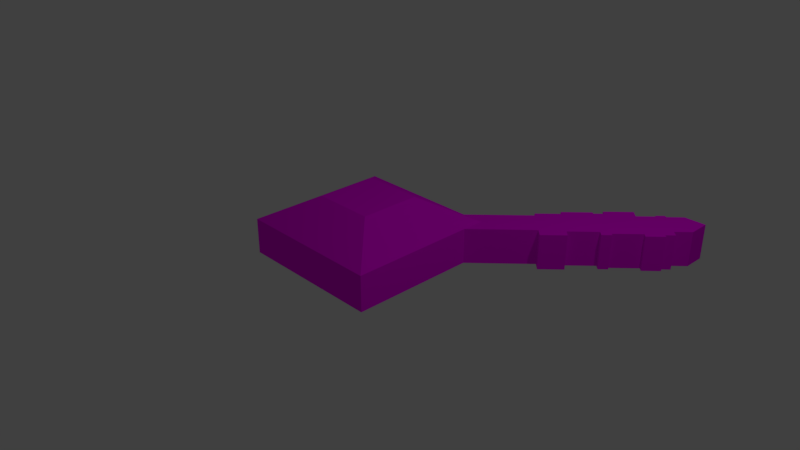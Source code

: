 # Source: my_turn_on.blend  (saved by Blender 2.79.0; exported with 4.5.12 LTS)
import bpy
from mathutils import Matrix  # noqa: F401  (used for matrix-valued properties, if any)

bpy.ops.wm.read_factory_settings(use_empty=True)
scene = bpy.context.scene
scene.name = 'Scene'

# ---- collections
col_collection_1 = bpy.data.collections.new('Collection 1'); scene.collection.children.link(col_collection_1)

# ---- images (referenced by path relative to the original .blend; pixels are not part of the script)
import os
ASSET_DIR = os.environ.get("B2B_ASSET_DIR", "")  # directory of the original .blend (textures are referenced by path, not embedded)
HERE = os.path.dirname(os.path.abspath(__file__))  # packed textures are extracted next to this script under _unpacked/

def load_image(name, relpath, width, height, colorspace="sRGB"):
    """Load a texture the original file referenced (path relative to the .blend, or extracted next to this script)."""
    p = next((c for c in (os.path.join(HERE, relpath), os.path.join(ASSET_DIR, relpath)) if relpath and os.path.exists(c)), "")
    if p:
        img = bpy.data.images.load(p, check_existing=True)
        img.name = name
    else:  # same state as the original file: an image datablock whose file is absent (Cycles renders it pink)
        img = bpy.data.images.new(name, width, height)
        img.source = "FILE"
        img.filepath = "//" + (relpath or name)
    img.colorspace_settings.name = colorspace
    return img
img_pallet_jpg = load_image('pallet.jpg', 'pallet.jpg', 1024, 1024, 'sRGB')

# ---- materials (node trees are filled in below, after node groups)
mat_material_001 = bpy.data.materials.new('Material.001')
mat_material_001.alpha_threshold = 0.0
mat_material_001.roughness = 0.5

# ---- material node trees
mat_material_001.use_nodes = True; mat_material_001.node_tree.nodes.clear()
_N = mat_material_001.node_tree.nodes; _L = mat_material_001.node_tree.links
n0 = _N.new('ShaderNodeOutputMaterial'); n0.name = 'Material Output'; n0.location = (300, 300)
n1 = _N.new('ShaderNodeBsdfDiffuse'); n1.name = 'Diffuse BSDF'; n1.location = (10, 300)
n2 = _N.new('ShaderNodeTexImage'); n2.name = 'Image Texture'; n2.location = (-180, 300)
n2.width = 140
n2.image = img_pallet_jpg
_L.new(n1.outputs[0], n0.inputs[0])
_L.new(n2.outputs[0], n1.inputs[0])
n0.is_active_output = True

# ---- world
world_world = bpy.data.worlds.new('World'); scene.world = world_world
world_world.color = (0.05088, 0.05088, 0.05088)
world_world.use_sun_shadow = False
world_world.sun_shadow_jitter_overblur = 0.0
world_world.cycles.sampling_method = 'MANUAL'

# ---- cameras
cam_camera = bpy.data.cameras.new('Camera')
cam_camera.clip_end = 100.0
cam_camera.lens = 35.0
cam_camera.sensor_width = 32.0
cam_camera.sensor_height = 18.0
cam_camera.ortho_scale = 7.314
cam_camera.dof.focus_distance = 0.0

# ---- lights
light_lamp = bpy.data.lights.new('Lamp', 'POINT')
light_lamp.transmission_factor = 0.0
light_lamp.cutoff_distance = 30.0
light_lamp.energy = 100.0
light_lamp.shadow_buffer_clip_start = 1.001
light_lamp.shadow_soft_size = 0.1
light_lamp.shadow_maximum_resolution = 0.006
light_lamp.use_absolute_resolution = True

# ---- meshes
me_plane = bpy.data.meshes.new('Plane')
me_plane.from_pydata([(-1.0, -1.0, 0.0), (0.9949, -0.9999, 4.649e-05), (-1.0, 1.0, 0.0), (1.0, 1.0, 0.0), (-1.0, -1.0, 0.4783), (0.9949, -0.9999, 0.4784), (-1.0, 1.0, 0.4783), (1.0, 1.0, 0.4783), (-0.41, -0.41, 0.8109), (0.4049, -0.4099, 0.811), (-0.41, 0.41, 0.8109), (0.41, 0.41, 0.8109), (-0.3147, 0.3147, -0.2205), (-0.3147, -0.3147, -0.2205), (0.3096, -0.3146, -0.2204), (0.3147, 0.3147, -0.2205), (0.7054, -1.0, 0.0), (0.7054, 1.0, 0.0), (0.7054, -1.0, 0.4783), (0.7054, 1.0, 0.4783), (0.2892, -0.41, 0.8109), (0.2892, 0.41, 0.8109), (0.222, -0.3147, -0.2205), (0.222, 0.3147, -0.2205), (0.9949, 0.7019, 4.649e-05), (0.9949, 0.7019, 0.4784), (0.4049, 0.2879, 0.811), (0.3096, 0.221, -0.2204), (2.981, 2.683, 0.0), (2.981, 2.981, 0.0), (2.981, 2.683, 0.4783), (2.981, 2.981, 0.4783), (2.687, 2.981, 0.0), (2.687, 2.981, 0.4783), (2.816, 2.816, 0.0), (2.816, 2.518, 0.0), (2.816, 2.816, 0.4783), (2.521, 2.816, 0.4783), (2.521, 2.816, 0.0), (2.816, 2.518, 0.4783), (2.725, 2.427, 0.0), (2.43, 2.725, 0.4783), (2.725, 2.427, 0.4783), (2.725, 2.725, 0.0), (2.725, 2.725, 0.4783), (2.43, 2.725, 0.0), (2.725, 2.725, 0.4783), (2.725, 2.725, 0.4783), (2.43, 2.725, 0.4783), (2.43, 2.725, 0.4783), (2.725, 2.725, 0.0), (2.725, 2.725, 0.0), (2.725, 2.427, 0.0), (2.725, 2.427, 0.0), (2.43, 2.725, 0.0), (2.43, 2.725, 0.0), (2.725, 2.427, 0.4783), (2.725, 2.427, 0.4783), (2.548, 2.548, 0.4783), (2.253, 2.548, 0.4783), (2.548, 2.548, 0.0), (2.548, 2.25, 0.0), (2.253, 2.548, 0.0), (2.548, 2.25, 0.4783), (2.268, 2.268, 0.4783), (1.973, 2.268, 0.4783), (2.268, 2.268, 0.0), (2.268, 1.969, 0.0), (1.973, 2.268, 0.0), (2.268, 1.969, 0.4783), (2.173, 2.173, 0.4783), (1.879, 2.173, 0.4783), (2.173, 2.173, 0.0), (2.173, 1.875, 0.0), (1.879, 2.173, 0.0), (2.173, 1.875, 0.4783), (1.883, 1.883, 0.4783), (1.588, 1.883, 0.4783), (1.883, 1.883, 0.0), (1.883, 1.585, 0.0), (1.588, 1.883, 0.0), (1.883, 1.585, 0.4783), (1.642, 1.642, 0.4783), (1.347, 1.642, 0.4783), (1.642, 1.642, 0.0), (1.642, 1.343, 0.0), (1.347, 1.642, 0.0), (1.642, 1.343, 0.4783), (2.883, 2.45, 0.0), (2.883, 2.45, 0.4783), (2.792, 2.359, 0.0), (2.792, 2.359, 0.4783), (2.497, 2.84, 0.4783), (2.497, 2.84, 0.0), (2.406, 2.749, 0.4783), (2.406, 2.749, 0.0), (2.645, 2.153, 0.0), (2.822, 2.33, 0.0), (2.645, 2.153, 0.4783), (2.822, 2.33, 0.4783), (2.244, 2.557, 0.4783), (2.422, 2.734, 0.4783), (2.244, 2.557, 0.0), (2.422, 2.734, 0.0), (2.32, 1.917, 0.0), (2.6, 2.197, 0.0), (2.32, 1.917, 0.4783), (2.6, 2.197, 0.4783), (2.252, 1.797, 0.0), (2.346, 1.891, 0.0), (2.252, 1.797, 0.4783), (2.346, 1.891, 0.4783), (1.902, 1.566, 0.0), (2.192, 1.856, 0.0), (1.902, 1.566, 0.4783), (2.192, 1.856, 0.4783), (1.736, 1.249, 0.0), (1.977, 1.49, 0.0), (1.736, 1.249, 0.4783), (1.977, 1.49, 0.4783), (1.876, 2.365, 0.4783), (2.156, 2.645, 0.4783), (1.876, 2.365, 0.0), (2.156, 2.645, 0.0), (1.826, 2.226, 0.4783), (1.92, 2.321, 0.4783), (1.826, 2.226, 0.0), (1.92, 2.321, 0.0), (1.51, 1.961, 0.4783), (1.8, 2.251, 0.4783), (1.51, 1.961, 0.0), (1.8, 2.251, 0.0), (1.308, 1.681, 0.4783), (1.549, 1.922, 0.4783), (1.308, 1.681, 0.0), (1.549, 1.922, 0.0)], [], [(24, 1, 14, 27), (6, 4, 8, 10), (37, 36, 31, 33), (2, 0, 4, 6), (17, 2, 6, 19), (16, 1, 5, 18), (20, 9, 26, 11, 21), (19, 6, 10, 21), (18, 5, 9, 20), (25, 7, 11, 26), (22, 23, 15, 27, 14), (0, 2, 12, 13), (17, 3, 15, 23), (16, 0, 13, 22), (1, 16, 22, 14), (2, 17, 23, 12), (13, 12, 23, 22), (4, 18, 20, 8), (7, 19, 21, 11), (8, 20, 21, 10), (0, 16, 18, 4), (35, 34, 29, 28), (16, 22, 23, 17, 19, 21, 20, 18), (5, 25, 26, 9), (1, 24, 25, 5), (3, 24, 27, 15), (28, 29, 31, 30), (29, 32, 33, 31), (34, 38, 32, 29), (39, 35, 28, 30), (38, 37, 33, 32), (36, 39, 30, 31), (44, 42, 57, 46), (45, 41, 49, 54), (42, 40, 53, 57), (43, 45, 54, 50), (40, 43, 50, 53), (41, 44, 46, 49), (48, 47, 44, 41), (52, 51, 43, 40), (51, 55, 45, 43), (56, 52, 40, 42), (55, 48, 41, 45), (47, 56, 42, 44), (58, 63, 56, 47), (49, 46, 36, 37), (59, 58, 47, 48), (37, 38, 93, 92), (60, 62, 55, 51), (53, 50, 34, 35), (61, 60, 51, 52), (57, 53, 90, 91), (59, 48, 101, 100), (50, 54, 38, 34), (56, 63, 98, 99), (46, 57, 39, 36), (67, 61, 105, 104), (65, 59, 121, 120), (67, 66, 60, 61), (66, 68, 62, 60), (65, 64, 58, 59), (64, 69, 63, 58), (70, 75, 69, 64), (71, 70, 64, 65), (72, 74, 68, 66), (73, 72, 66, 67), (71, 65, 125, 124), (67, 69, 111, 109), (81, 79, 112, 114), (77, 71, 129, 128), (79, 78, 72, 73), (78, 80, 74, 72), (77, 76, 70, 71), (76, 81, 75, 70), (82, 87, 81, 76), (83, 82, 76, 77), (84, 86, 80, 78), (85, 84, 78, 79), (83, 77, 133, 132), (79, 81, 119, 117), (25, 24, 85, 87), (17, 19, 83, 86), (24, 3, 84, 85), (3, 17, 86, 84), (19, 7, 82, 83), (7, 25, 87, 82), (91, 90, 88, 89), (35, 39, 89, 88), (39, 57, 91, 89), (53, 35, 88, 90), (95, 94, 92, 93), (49, 37, 92, 94), (38, 54, 95, 93), (54, 49, 94, 95), (98, 96, 97, 99), (63, 61, 96, 98), (61, 52, 97, 96), (52, 56, 99, 97), (102, 100, 101, 103), (55, 62, 102, 103), (48, 55, 103, 101), (62, 59, 100, 102), (106, 104, 105, 107), (69, 67, 104, 106), (61, 63, 107, 105), (63, 69, 106, 107), (110, 108, 109, 111), (75, 73, 108, 110), (69, 75, 110, 111), (73, 67, 109, 108), (114, 112, 113, 115), (73, 75, 115, 113), (75, 81, 114, 115), (79, 73, 113, 112), (118, 116, 117, 119), (87, 85, 116, 118), (81, 87, 118, 119), (85, 79, 117, 116), (122, 120, 121, 123), (62, 68, 122, 123), (68, 65, 120, 122), (59, 62, 123, 121), (126, 124, 125, 127), (65, 68, 127, 125), (74, 71, 124, 126), (68, 74, 126, 127), (130, 128, 129, 131), (74, 80, 130, 131), (80, 77, 128, 130), (71, 74, 131, 129), (134, 132, 133, 135), (77, 80, 135, 133), (86, 83, 132, 134), (80, 86, 134, 135)])
_uv = me_plane.uv_layers.new(name='UVMap')
_uv.uv.foreach_set('vector', [0.08141, 0.8132, 0.04302, 0.7795, 0.06656, 0.7669, 0.07865, 0.7775, 0.1803, 0.8794, 0.1352, 0.9191, 0.1416, 0.8851, 0.1601, 0.8688, 0.7248, 0.5985, 0.7195, 0.5895, 0.7195, 0.5795, 0.7248, 0.5885, 0.1225, 0.7596, 0.1225, 0.8455, 0.1103, 0.8455, 0.1103, 0.7596, -3.84, 1.833, -3.84, 1.906, -3.852, 1.906, -3.852, 1.833, 0.09068, 0.838, 0.09068, 0.8253, 0.1028, 0.8253, 0.1028, 0.838, 0.7072, 0.5189, 0.7058, 0.5143, 0.7216, 0.5004, 0.7243, 0.498, 0.7257, 0.5026, 0.1602, 0.8145, 0.1803, 0.8794, 0.1601, 0.8688, 0.1519, 0.8422, 0.1151, 0.8542, 0.1117, 0.8429, 0.132, 0.8539, 0.1334, 0.8585, 0.1501, 0.8092, 0.1568, 0.8032, 0.1505, 0.8376, 0.1477, 0.84, 0.6415, 0.4238, 0.6557, 0.4363, 0.6546, 0.4398, 0.6525, 0.4379, 0.6404, 0.4273, 0.06654, 0.7033, 0.1117, 0.743, 0.08817, 0.7554, 0.07397, 0.7429, 0.09161, 0.8079, 0.08814, 0.8192, 0.08076, 0.7794, 0.08185, 0.7759, 0.04649, 0.7682, 0.06654, 0.7033, 0.07397, 0.7429, 0.06765, 0.7634, 0.04302, 0.7795, 0.04649, 0.7682, 0.06765, 0.7634, 0.06656, 0.7669, 0.1117, 0.743, 0.09161, 0.8079, 0.08185, 0.7759, 0.08817, 0.7554, 0.6478, 0.4033, 0.662, 0.4158, 0.6557, 0.4363, 0.6415, 0.4238, 0.1352, 0.9191, 0.1151, 0.8542, 0.1334, 0.8585, 0.1416, 0.8851, 0.1568, 0.8032, 0.1602, 0.8145, 0.1519, 0.8422, 0.1505, 0.8376, 0.7155, 0.5455, 0.7072, 0.5189, 0.7257, 0.5026, 0.734, 0.5292, 0.08448, 0.8843, 0.08448, 0.8111, 0.09665, 0.8111, 0.09665, 0.8843, 0.7092, 0.5986, 0.7038, 0.5895, 0.7038, 0.5795, 0.7092, 0.5885, 0.7599, 0.4496, 0.7542, 0.4202, 0.7542, 0.3931, 0.7599, 0.3637, 0.7721, 0.3637, 0.7804, 0.3891, 0.7804, 0.4243, 0.7721, 0.4496, 0.1117, 0.8429, 0.1501, 0.8092, 0.1477, 0.84, 0.132, 0.8539, 0.1597, 0.7732, 0.1597, 0.8463, 0.1475, 0.8463, 0.1475, 0.7732, 0.08814, 0.8192, 0.08141, 0.8132, 0.07865, 0.7775, 0.08076, 0.7794, 0.6169, 0.5795, 0.6245, 0.5795, 0.6245, 0.6001, 0.6169, 0.6001, 0.6245, 0.5795, 0.632, 0.5795, 0.632, 0.6001, 0.6245, 0.6001, 0.7038, 0.5895, 0.6986, 0.5985, 0.6985, 0.5885, 0.7038, 0.5795, 0.671, 0.5795, 0.671, 0.6001, 0.6668, 0.6001, 0.6668, 0.5795, 0.6626, 0.6001, 0.6626, 0.5795, 0.6668, 0.5795, 0.6668, 0.6001, 0.7195, 0.5895, 0.7141, 0.5986, 0.7141, 0.5885, 0.7195, 0.5795, 0.6169, 0.3637, 0.6169, 0.3637, 0.6169, 0.3637, 0.6169, 0.3637, 0.6169, 0.3637, 0.6169, 0.3637, 0.6169, 0.3637, 0.6169, 0.3637, 0.6169, 0.3637, 0.6169, 0.3637, 0.6169, 0.3637, 0.6169, 0.3637, 0.6169, 0.3637, 0.6169, 0.3637, 0.6169, 0.3637, 0.6169, 0.3637, 0.6169, 0.3637, 0.6169, 0.3637, 0.6169, 0.3637, 0.6169, 0.3637, 0.6169, 0.3637, 0.6169, 0.3637, 0.6169, 0.3637, 0.6169, 0.3637, 0.6169, 0.3637, 0.6169, 0.3637, 0.6169, 0.3637, 0.6169, 0.3637, 0.6169, 0.3637, 0.6169, 0.3637, 0.6169, 0.3637, 0.6169, 0.3637, 0.6169, 0.3637, 0.6169, 0.3637, 0.6169, 0.3637, 0.6169, 0.3637, 0.6169, 0.3637, 0.6169, 0.3637, 0.6169, 0.3637, 0.6169, 0.3637, 0.6169, 0.3637, 0.6169, 0.3637, 0.6169, 0.3637, 0.6169, 0.3637, 0.6169, 0.3637, 0.6169, 0.3637, 0.6169, 0.3637, 0.6169, 0.3637, 0.7474, 0.374, 0.7406, 0.3799, 0.7425, 0.3696, 0.7493, 0.3637, 0.7248, 0.6041, 0.7195, 0.5951, 0.7195, 0.5895, 0.7248, 0.5985, 0.7508, 0.3852, 0.7474, 0.374, 0.7493, 0.3637, 0.7527, 0.3749, 0.6788, 0.6001, 0.6788, 0.5795, 0.6794, 0.5795, 0.6794, 0.6001, 0.6787, 0.5693, 0.6822, 0.558, 0.6841, 0.5683, 0.6806, 0.5795, 0.7093, 0.6041, 0.7039, 0.5951, 0.7038, 0.5895, 0.7092, 0.5986, 0.672, 0.5633, 0.6787, 0.5693, 0.6806, 0.5795, 0.6739, 0.5736, 0.675, 0.5795, 0.675, 0.6001, 0.6733, 0.6001, 0.6733, 0.5795, 0.7508, 0.3852, 0.7527, 0.3749, 0.753, 0.3751, 0.7511, 0.3854, 0.7039, 0.5951, 0.6986, 0.6041, 0.6986, 0.5985, 0.7038, 0.5895, 0.7425, 0.3696, 0.7406, 0.3799, 0.7373, 0.3781, 0.7392, 0.3679, 0.7195, 0.5951, 0.7141, 0.6041, 0.7141, 0.5986, 0.7195, 0.5895, 0.669, 0.5471, 0.672, 0.5633, 0.6702, 0.5643, 0.6672, 0.5481, 0.7478, 0.4014, 0.7508, 0.3852, 0.7542, 0.387, 0.7511, 0.4032, 0.669, 0.5471, 0.6757, 0.553, 0.6787, 0.5693, 0.672, 0.5633, 0.6757, 0.553, 0.6792, 0.5418, 0.6822, 0.558, 0.6787, 0.5693, 0.7478, 0.4014, 0.7443, 0.3902, 0.7474, 0.374, 0.7508, 0.3852, 0.7443, 0.3902, 0.7376, 0.3961, 0.7406, 0.3799, 0.7474, 0.374, 0.7433, 0.3957, 0.7366, 0.4016, 0.7376, 0.3961, 0.7443, 0.3902, 0.7468, 0.4069, 0.7433, 0.3957, 0.7443, 0.3902, 0.7478, 0.4014, 0.6747, 0.5475, 0.6781, 0.5363, 0.6792, 0.5418, 0.6757, 0.553, 0.6679, 0.5416, 0.6747, 0.5475, 0.6757, 0.553, 0.669, 0.5471, 0.7468, 0.4069, 0.7478, 0.4014, 0.7496, 0.4024, 0.7486, 0.4079, 0.7305, 0.6206, 0.7305, 0.6, 0.7325, 0.6, 0.7325, 0.6206, 0.7387, 0.6, 0.7387, 0.6206, 0.7382, 0.6206, 0.7382, 0.6, 0.7436, 0.4237, 0.7468, 0.4069, 0.7495, 0.4083, 0.7463, 0.4251, 0.6648, 0.5248, 0.6715, 0.5307, 0.6747, 0.5475, 0.6679, 0.5416, 0.6715, 0.5307, 0.675, 0.5195, 0.6781, 0.5363, 0.6747, 0.5475, 0.7436, 0.4237, 0.7402, 0.4125, 0.7433, 0.3957, 0.7468, 0.4069, 0.7402, 0.4125, 0.7334, 0.4184, 0.7366, 0.4016, 0.7433, 0.3957, 0.7376, 0.4265, 0.7308, 0.4324, 0.7334, 0.4184, 0.7402, 0.4125, 0.741, 0.4377, 0.7376, 0.4265, 0.7402, 0.4125, 0.7436, 0.4237, 0.6689, 0.5167, 0.6724, 0.5055, 0.675, 0.5195, 0.6715, 0.5307, 0.6622, 0.5108, 0.6689, 0.5167, 0.6715, 0.5307, 0.6648, 0.5248, 0.741, 0.4377, 0.7436, 0.4237, 0.745, 0.4244, 0.7424, 0.4384, 0.7305, 0.6, 0.7305, 0.6206, 0.7281, 0.6206, 0.7281, 0.6, 0.6977, 0.6215, 0.6855, 0.6215, 0.6855, 0.5939, 0.6977, 0.5939, 0.7663, 0.4772, 0.7542, 0.4772, 0.7542, 0.4496, 0.7663, 0.4496, 0.6553, 0.4737, 0.662, 0.4796, 0.6689, 0.5167, 0.6622, 0.5108, 0.662, 0.4796, 0.6655, 0.4684, 0.6724, 0.5055, 0.6689, 0.5167, 0.7341, 0.4749, 0.7306, 0.4636, 0.7376, 0.4265, 0.741, 0.4377, 0.7306, 0.4636, 0.7239, 0.4696, 0.7308, 0.4324, 0.7376, 0.4265, 0.6733, 0.5795, 0.6733, 0.6001, 0.671, 0.6001, 0.671, 0.5795, 0.7345, 0.6206, 0.7345, 0.6, 0.7362, 0.6, 0.7362, 0.6206, 0.7141, 0.5986, 0.7141, 0.6041, 0.7117, 0.604, 0.7117, 0.5985, 0.7093, 0.6041, 0.7092, 0.5986, 0.7117, 0.5985, 0.7117, 0.604, 0.6817, 0.5795, 0.6817, 0.6001, 0.6794, 0.6001, 0.6794, 0.5795, 0.7248, 0.6041, 0.7248, 0.5985, 0.7257, 0.5986, 0.7256, 0.6041, 0.6986, 0.5985, 0.6986, 0.6041, 0.6977, 0.6041, 0.6977, 0.5986, 0.7376, 0.6206, 0.7376, 0.6, 0.7382, 0.6, 0.7382, 0.6206, 0.651, 0.5795, 0.651, 0.6001, 0.6465, 0.6001, 0.6465, 0.5795, 0.6534, 0.5795, 0.6534, 0.6001, 0.651, 0.6001, 0.651, 0.5795, 0.672, 0.5633, 0.6739, 0.5736, 0.6706, 0.5754, 0.6687, 0.5651, 0.7281, 0.6, 0.7281, 0.6206, 0.7257, 0.6206, 0.7257, 0.6, 0.6534, 0.6001, 0.6534, 0.5795, 0.658, 0.5795, 0.658, 0.6001, 0.6841, 0.5683, 0.6822, 0.558, 0.6825, 0.5579, 0.6844, 0.5681, 0.6582, 0.5795, 0.6582, 0.6001, 0.658, 0.6001, 0.658, 0.5795, 0.7391, 0.6206, 0.7391, 0.6, 0.7394, 0.6, 0.7394, 0.6206, 0.7518, 0.5795, 0.7518, 0.6, 0.7446, 0.6, 0.7446, 0.5795, 0.7531, 0.5795, 0.7531, 0.6, 0.7518, 0.6, 0.7518, 0.5795, 0.6855, 0.5795, 0.6855, 0.6001, 0.6842, 0.6001, 0.6842, 0.5795, 0.7406, 0.3799, 0.7376, 0.3961, 0.7358, 0.3952, 0.7388, 0.3789, 0.6602, 0.6001, 0.6602, 0.5795, 0.6626, 0.5795, 0.6626, 0.6001, 0.6582, 0.6001, 0.6582, 0.5795, 0.6602, 0.5795, 0.6602, 0.6001, 0.7376, 0.3961, 0.7366, 0.4016, 0.7339, 0.4002, 0.7349, 0.3947, 0.6679, 0.5416, 0.669, 0.5471, 0.6663, 0.5485, 0.6652, 0.5431, 0.6393, 0.5795, 0.6393, 0.6001, 0.632, 0.6001, 0.632, 0.5795, 0.7387, 0.6206, 0.7387, 0.6, 0.7391, 0.6, 0.7391, 0.6206, 0.7366, 0.4016, 0.7334, 0.4184, 0.7328, 0.4181, 0.7359, 0.4013, 0.6648, 0.5248, 0.6679, 0.5416, 0.6673, 0.542, 0.6642, 0.5251, 0.6977, 0.5899, 0.6855, 0.5899, 0.6855, 0.5795, 0.6977, 0.5795, 0.6977, 0.5939, 0.6855, 0.5939, 0.6855, 0.5899, 0.6977, 0.5899, 0.7334, 0.4184, 0.7308, 0.4324, 0.7276, 0.4307, 0.7302, 0.4167, 0.6622, 0.5108, 0.6648, 0.5248, 0.6616, 0.5265, 0.659, 0.5126, 0.7353, 0.5795, 0.7353, 0.6, 0.7281, 0.6, 0.7281, 0.5795, 0.6822, 0.558, 0.6792, 0.5418, 0.6825, 0.54, 0.6855, 0.5563, 0.6817, 0.6001, 0.6817, 0.5795, 0.6842, 0.5795, 0.6842, 0.6001, 0.7257, 0.6, 0.7257, 0.5795, 0.7281, 0.5795, 0.7281, 0.6, 0.675, 0.6001, 0.675, 0.5795, 0.6774, 0.5795, 0.6774, 0.6001, 0.6788, 0.5795, 0.6788, 0.6001, 0.6774, 0.6001, 0.6774, 0.5795, 0.7362, 0.6206, 0.7362, 0.6, 0.7376, 0.6, 0.7376, 0.6206, 0.6792, 0.5418, 0.6781, 0.5363, 0.6799, 0.5354, 0.681, 0.5408, 0.7353, 0.6, 0.7353, 0.5795, 0.7426, 0.5795, 0.7426, 0.6, 0.6781, 0.5363, 0.675, 0.5195, 0.6777, 0.5181, 0.6808, 0.5349, 0.7325, 0.6206, 0.7325, 0.6, 0.7345, 0.6, 0.7345, 0.6206, 0.7446, 0.5795, 0.7446, 0.6, 0.7426, 0.6, 0.7426, 0.5795, 0.6465, 0.5795, 0.6465, 0.6001, 0.6403, 0.6001, 0.6403, 0.5795, 0.6393, 0.6001, 0.6393, 0.5795, 0.6403, 0.5795, 0.6403, 0.6001, 0.7531, 0.6, 0.7531, 0.5795, 0.7541, 0.5795, 0.7541, 0.6, 0.675, 0.5195, 0.6724, 0.5055, 0.6737, 0.5048, 0.6763, 0.5188])
me_plane.materials.append(mat_material_001)
me_plane.use_remesh_preserve_volume = False
me_plane.use_remesh_preserve_attributes = False
me_plane.use_mirror_vertex_groups = False
me_plane.update()

# ---- objects
ob_plane = bpy.data.objects.new('Plane', me_plane)
ob_lamp = bpy.data.objects.new('Lamp', light_lamp)
ob_camera = bpy.data.objects.new('Camera', cam_camera)

# ---- transforms, parenting, visibility, modifiers, constraints
ob_plane.location = (0.0, 0.0, 0.0)
ob_plane.lineart.crease_threshold = 0.0
ob_lamp.location = (4.076, 1.005, 5.904)
ob_lamp.rotation_euler = (0.6503, 0.05522, 1.866)
ob_lamp.lock_rotations_4d = False
ob_lamp.empty_display_type = 'ARROWS'
ob_lamp.color = (0.0, 0.0, 0.0, 0.0)
ob_lamp.lineart.crease_threshold = 0.0
ob_camera.location = (7.481, -6.508, 5.344)
ob_camera.rotation_euler = (1.109, 0.0, 0.8149)
ob_camera.lock_rotations_4d = False
ob_camera.empty_display_type = 'ARROWS'
ob_camera.color = (0.0, 0.0, 0.0, 0.0)
ob_camera.display_type = 'WIRE'
ob_camera.lineart.crease_threshold = 0.0

# ---- collection membership
col_collection_1.objects.link(ob_plane)
col_collection_1.objects.link(ob_lamp)
col_collection_1.objects.link(ob_camera)

# ---- scene / render settings (as saved in the file)
scene.camera = ob_camera
scene.frame_start = 1; scene.frame_end = 250; scene.frame_set(1)
scene.render.engine = 'CYCLES'
scene.render.resolution_percentage = 50
scene.render.dither_intensity = 0.0
scene.cycles.use_denoising = False
scene.cycles.samples = 128
scene.cycles.sampling_pattern = 'TABULATED_SOBOL'
scene.cycles.use_adaptive_sampling = False
scene.cycles.use_light_tree = False
scene.cycles.blur_glossy = 0.0
scene.cycles.sample_clamp_indirect = 0.0
scene.view_settings.view_transform = 'Standard'
bpy.context.view_layer.update()
